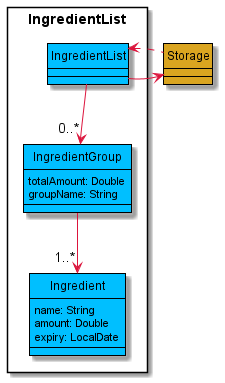

The diagram above was rendered by PlantUML. Its source (embedded in the PNG):
@startuml
hide circle
skinparam classAttributeIconSize 0
skinparam arrowColor #Crimson

skinparam class {
    BorderThickness 1
    BorderColor #Black
}


Package "IngredientList"<<RECTANGLE>>{
    class IngredientList #DeepSkyBlue
    class IngredientGroup #DeepSkyBlue
    class Ingredient #DeepSkyBlue
 }

class Storage #GoldenRod

IngredientList --> "0..*" IngredientGroup
IngredientGroup : totalAmount: Double
IngredientGroup : groupName: String

IngredientGroup --> "1..*" Ingredient
Ingredient : name: String
Ingredient : amount: Double
Ingredient : expiry: LocalDate

IngredientList -r--> Storage
Storage -l..>IngredientList

@enduml